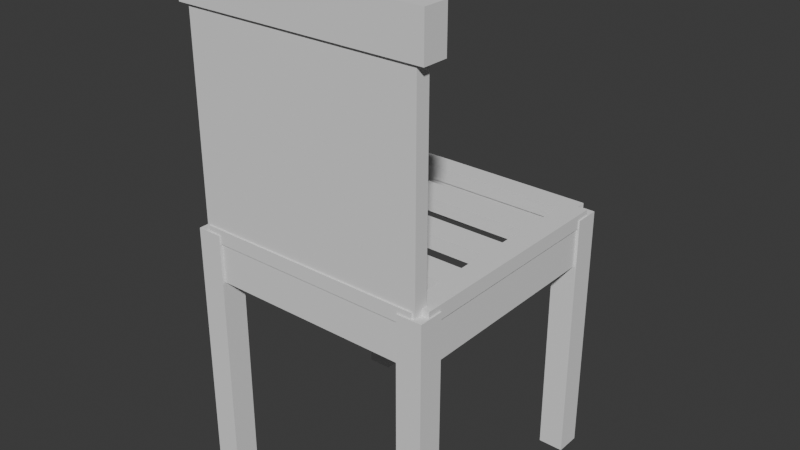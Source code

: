 # Source: model.blend  (saved by Blender 5.2.45; exported with 4.5.12 LTS)
import bpy
from mathutils import Matrix  # noqa: F401  (used for matrix-valued properties, if any)

bpy.ops.wm.read_factory_settings(use_empty=True)
scene = bpy.context.scene
scene.name = 'Scene'

# ---- collections
col_collection = bpy.data.collections.new('Collection'); scene.collection.children.link(col_collection)

# ---- materials (node trees are filled in below, after node groups)
mat_ash = bpy.data.materials.new('ash')

# ---- material node trees
mat_ash.use_nodes = True; mat_ash.node_tree.nodes.clear()
_N = mat_ash.node_tree.nodes; _L = mat_ash.node_tree.links
n0 = _N.new('ShaderNodeBsdfPrincipled'); n0.name = 'Principled BSDF'; n0.location = (-200, 100)
n0.inputs[0].default_value = (0.8, 0.66, 0.44, 1.0)
n0.inputs[2].default_value = 0.55
n0.inputs[10].default_value = 0.005
n1 = _N.new('ShaderNodeOutputMaterial'); n1.name = 'Material Output'; n1.location = (200, 100)
_L.new(n0.outputs[0], n1.inputs[0])
n1.is_active_output = True

# ---- world
world_world = bpy.data.worlds.new('World'); scene.world = world_world
world_world.use_nodes = True; world_world.node_tree.nodes.clear()
_N = world_world.node_tree.nodes; _L = world_world.node_tree.links
n0 = _N.new('ShaderNodeOutputWorld'); n0.name = 'World Output'; n0.location = (200, 100)
n1 = _N.new('ShaderNodeBackground'); n1.name = 'Background'; n1.location = (-200, 100)
n1.inputs[0].default_value = (0.05088, 0.05088, 0.05088, 1.0)
_L.new(n1.outputs[0], n0.inputs[0])
n0.is_active_output = True
world_world.color = (0.05088, 0.05088, 0.05088)
world_world.sun_shadow_jitter_overblur = 0.0

# ---- meshes
me_chair = bpy.data.meshes.new('chair')
me_chair.from_pydata([(-0.225, -0.225, 0.825), (0.18, 0.18, 0.0), (-0.225, -0.225, 0.9), (-0.205, -0.1287, 0.47), (-0.225, -0.18, 0.825), (-0.205, 0.07875, 0.47), (-0.225, -0.18, 0.9), (0.225, -0.225, 0.825), (-0.205, -0.025, 0.47), (0.225, -0.225, 0.9), (0.225, -0.18, 0.825), (0.18, -0.225, 0.0), (0.225, -0.18, 0.9), (-0.205, 0.1287, 0.47), (-0.205, 0.025, 0.47), (0.205, 0.07875, 0.47), (-0.2225, -0.205, 0.47), (0.205, -0.025, 0.47), (0.205, 0.1287, 0.47), (-0.205, -0.07875, 0.47), (0.1825, 0.205, 0.47), (0.205, -0.1287, 0.47), (0.205, 0.025, 0.47), (-0.205, -0.2225, 0.47), (-0.2225, 0.205, 0.47), (0.2225, -0.205, 0.47), (0.205, -0.07875, 0.47), (-0.205, 0.1825, 0.47), (0.18, -0.225, 0.46), (0.2225, 0.205, 0.47), (-0.205, -0.1825, 0.47), (-0.225, -0.225, 0.0), (0.205, -0.2225, 0.47), (-0.1825, 0.205, 0.47), (-0.205, 0.2225, 0.47), (0.18, -0.18, 0.0), (0.205, -0.1825, 0.47), (0.205, 0.1825, 0.47), (-0.225, -0.225, 0.46), (0.18, -0.18, 0.46), (0.205, 0.2225, 0.47), (-0.225, 0.18, 0.0), (0.225, -0.225, 0.0), (0.18, 0.18, 0.46), (0.225, -0.225, 0.46), (-0.225, -0.18, 0.0), (0.225, -0.18, 0.0), (-0.225, -0.18, 0.46), (-0.225, 0.18, 0.46), (0.225, -0.18, 0.46), (-0.18, -0.225, 0.0), (0.18, 0.225, 0.0), (-0.225, 0.225, 0.0), (-0.18, -0.225, 0.46), (-0.18, -0.18, 0.0), (0.18, 0.225, 0.46), (-0.225, 0.225, 0.46), (-0.18, -0.18, 0.46), (0.225, 0.18, 0.0), (-0.18, 0.18, 0.0), (0.225, 0.18, 0.46), (-0.18, 0.18, 0.46), (0.225, 0.225, 0.0), (-0.18, 0.225, 0.0), (0.225, 0.225, 0.46), (-0.18, 0.225, 0.46), (0.18, 0.185, 0.375), (0.18, 0.22, 0.375), (-0.18, 0.22, 0.375), (-0.18, 0.185, 0.375), (-0.18, -0.185, 0.375), (-0.18, -0.22, 0.375), (0.18, -0.22, 0.375), (0.18, -0.185, 0.375), (-0.185, 0.18, 0.375), (-0.22, 0.18, 0.375), (-0.22, -0.18, 0.375), (-0.185, -0.18, 0.375), (0.22, 0.18, 0.375), (0.185, 0.18, 0.375), (0.185, -0.18, 0.375), (0.22, -0.18, 0.375), (0.18, 0.2225, 0.4575), (0.18, 0.2225, 0.445), (0.18, 0.22, 0.445), (0.18, 0.1825, 0.445), (0.18, 0.1825, 0.4575), (0.18, 0.185, 0.445), (0.18, 0.1825, 0.46), (0.18, 0.2225, 0.46), (0.205, 0.2225, 0.46), (-0.18, 0.1825, 0.445), (-0.18, 0.1825, 0.4575), (-0.18, 0.185, 0.445), (-0.18, 0.2225, 0.4575), (-0.18, 0.2225, 0.445), (-0.18, 0.22, 0.445), (-0.18, 0.1825, 0.46), (-0.18, 0.2225, 0.46), (-0.205, 0.2225, 0.46), (-0.18, -0.2225, 0.445), (-0.18, -0.2225, 0.4575), (-0.18, -0.22, 0.445), (-0.18, -0.1825, 0.4575), (-0.18, -0.1825, 0.445), (-0.18, -0.185, 0.445), (-0.18, -0.2225, 0.46), (-0.18, -0.1825, 0.46), (-0.205, -0.2225, 0.46), (0.18, -0.1825, 0.4575), (0.18, -0.1825, 0.445), (0.18, -0.185, 0.445), (0.18, -0.2225, 0.445), (0.18, -0.2225, 0.4575), (0.18, -0.22, 0.445), (0.18, -0.2225, 0.46), (0.18, -0.1825, 0.46), (0.205, -0.2225, 0.46), (-0.2225, 0.18, 0.445), (-0.2225, 0.18, 0.4575), (-0.22, 0.18, 0.445), (-0.1825, 0.18, 0.4575), (-0.1825, 0.18, 0.445), (-0.185, 0.18, 0.445), (-0.2225, 0.18, 0.46), (-0.1825, 0.18, 0.46), (-0.1825, 0.1825, 0.46), (-0.205, 0.205, 0.46), (-0.2225, 0.205, 0.46), (-0.1825, -0.18, 0.4575), (-0.1825, -0.18, 0.445), (-0.185, -0.18, 0.445), (-0.2225, -0.18, 0.445), (-0.2225, -0.18, 0.4575), (-0.22, -0.18, 0.445), (-0.2225, -0.18, 0.46), (-0.1825, -0.18, 0.46), (-0.1825, -0.1825, 0.46), (-0.2225, -0.205, 0.46), (-0.205, 0.205, 0.47), (-0.1847, 0.1825, 0.47), (-0.1825, 0.1825, 0.47), (-0.1825, -0.1825, 0.47), (-0.1825, 0.1847, 0.47), (-0.1845, 0.1845, 0.47), (0.1825, 0.18, 0.445), (0.1825, 0.18, 0.4575), (0.185, 0.18, 0.445), (0.2225, 0.18, 0.4575), (0.2225, 0.18, 0.445), (0.22, 0.18, 0.445), (0.1825, 0.18, 0.46), (0.2225, 0.18, 0.46), (0.1825, 0.1825, 0.46), (0.205, 0.205, 0.46), (0.2225, 0.205, 0.46), (0.2225, -0.18, 0.4575), (0.2225, -0.18, 0.445), (0.22, -0.18, 0.445), (0.1825, -0.18, 0.445), (0.1825, -0.18, 0.4575), (0.185, -0.18, 0.445), (0.1825, -0.18, 0.46), (0.2225, -0.18, 0.46), (0.1825, -0.1825, 0.46), (0.2225, -0.205, 0.46), (0.205, 0.205, 0.47), (0.1825, 0.1825, 0.47), (0.1847, -0.1825, 0.47), (0.1825, -0.1825, 0.47), (0.1825, -0.1847, 0.47), (0.1845, -0.1845, 0.47), (-0.185, -0.07875, 0.445), (-0.185, -0.1287, 0.445), (-0.185, -0.08119, 0.445), (0.185, -0.07875, 0.445), (0.185, -0.1287, 0.445), (0.185, -0.1263, 0.445), (-0.1825, -0.07875, 0.47), (-0.1825, -0.1287, 0.47), (-0.1825, -0.08149, 0.445), (-0.1825, -0.1287, 0.445), (-0.1825, -0.07875, 0.445), (0.1825, -0.1287, 0.445), (0.1825, -0.07875, 0.445), (0.1825, -0.126, 0.445), (0.1825, -0.1287, 0.47), (0.1825, -0.07875, 0.47), (0.1905, -0.07875, 0.47), (0.1889, -0.07875, 0.47), (-0.202, -0.1287, 0.47), (-0.2017, -0.1287, 0.47), (-0.202, -0.1284, 0.47), (0.1888, -0.08073, 0.47), (-0.2017, -0.1283, 0.47), (0.1904, -0.08053, 0.47), (-0.185, -0.025, 0.445), (-0.185, 0.025, 0.445), (-0.185, 0.02256, 0.445), (0.185, 0.025, 0.445), (0.185, -0.025, 0.445), (0.185, -0.02256, 0.445), (-0.1825, -0.025, 0.445), (-0.1825, 0.025, 0.445), (-0.1825, 0.02226, 0.445), (-0.1825, -0.025, 0.47), (-0.1825, 0.025, 0.47), (-0.1825, -0.02226, 0.47), (0.1825, -0.025, 0.47), (0.1825, 0.025, 0.47), (0.1825, -0.025, 0.445), (0.1825, 0.025, 0.445), (0.1825, -0.02226, 0.445), (0.1962, 0.025, 0.47), (0.1914, 0.025, 0.47), (-0.2008, -0.025, 0.47), (-0.183, -0.025, 0.47), (-0.183, -0.02231, 0.47), (0.1913, 0.02333, 0.47), (0.1962, 0.02392, 0.47), (-0.2008, -0.02449, 0.47), (-0.185, 0.07875, 0.445), (-0.185, 0.1287, 0.445), (-0.185, 0.1263, 0.445), (0.185, 0.1287, 0.445), (0.185, 0.07875, 0.445), (0.185, 0.08119, 0.445), (-0.1825, 0.126, 0.445), (-0.1825, 0.07875, 0.445), (-0.1825, 0.1287, 0.445), (-0.1825, 0.1287, 0.47), (-0.1825, 0.08149, 0.47), (-0.1825, 0.07875, 0.47), (0.1825, 0.07875, 0.47), (0.1825, 0.1287, 0.47), (0.1825, 0.07875, 0.445), (0.1825, 0.1287, 0.445), (0.1825, 0.08149, 0.445), (0.202, 0.1287, 0.47), (0.1973, 0.1287, 0.47), (-0.1981, 0.07875, 0.47), (-0.1832, 0.07875, 0.47), (-0.1833, 0.0814, 0.47), (0.1972, 0.1278, 0.47), (0.202, 0.1284, 0.47), (-0.198, 0.07961, 0.47), (-0.18, -0.22, 0.44), (-0.21, -0.205, 0.46), (-0.205, -0.22, 0.46), (-0.21, -0.22, 0.46), (0.18, -0.22, 0.44), (0.21, -0.205, 0.46), (0.205, -0.22, 0.46), (0.21, -0.22, 0.46), (-0.205, -0.22, 0.47), (0.205, -0.22, 0.47), (-0.1825, -0.195, 0.47), (0.1825, -0.195, 0.47), (0.205, -0.195, 0.47), (-0.205, -0.195, 0.47), (-0.21, -0.205, 0.47), (-0.21, -0.195, 0.47), (0.21, -0.205, 0.47), (0.21, -0.195, 0.47), (-0.21, -0.22, 0.825), (-0.21, -0.195, 0.825), (0.21, -0.195, 0.825), (0.21, -0.22, 0.825), (-0.133, -0.195, 0.47), (-0.1306, -0.1919, 0.47), (-0.1239, -0.188, 0.47), (-0.1275, -0.1895, 0.47), (-0.1161, -0.188, 0.47), (-0.107, -0.195, 0.47), (-0.1094, -0.1919, 0.47), (-0.1125, -0.1895, 0.47), (-0.12, -0.1875, 0.47), (-0.107, -0.195, 0.825), (-0.133, -0.195, 0.825), (-0.1094, -0.1919, 0.825), (-0.1275, -0.1895, 0.825), (-0.1306, -0.1919, 0.825), (-0.12, -0.1875, 0.825), (-0.1125, -0.1895, 0.825), (-0.1161, -0.188, 0.825), (-0.1239, -0.188, 0.825), (-0.01299, -0.195, 0.47), (0.01299, -0.195, 0.47), (-0.01061, -0.1919, 0.47), (-0.0075, -0.1895, 0.47), (0.0075, -0.1895, 0.47), (0.01061, -0.1919, 0.47), (-0.003882, -0.188, 0.47), (0.003882, -0.188, 0.47), (0.0, -0.1875, 0.47), (-0.01299, -0.195, 0.825), (0.01299, -0.195, 0.825), (0.0, -0.1875, 0.825), (-0.01061, -0.1919, 0.825), (0.01061, -0.1919, 0.825), (-0.0075, -0.1895, 0.825), (-0.003882, -0.188, 0.825), (0.0075, -0.1895, 0.825), (0.003882, -0.188, 0.825), (0.107, -0.195, 0.47), (0.133, -0.195, 0.47), (0.1094, -0.1919, 0.47), (0.1161, -0.188, 0.47), (0.1125, -0.1895, 0.47), (0.12, -0.1875, 0.47), (0.1275, -0.1895, 0.47), (0.1239, -0.188, 0.47), (0.1306, -0.1919, 0.47), (0.133, -0.195, 0.825), (0.107, -0.195, 0.825), (0.1094, -0.1919, 0.825), (0.1161, -0.188, 0.825), (0.1125, -0.1895, 0.825), (0.1239, -0.188, 0.825), (0.1306, -0.1919, 0.825), (0.1275, -0.1895, 0.825), (0.12, -0.1875, 0.825)], [], [(83, 82, 55, 51, 1, 43, 86, 85, 87, 66, 67, 84), (55, 82, 89), (43, 88, 86), (51, 55, 64, 62), (62, 64, 60, 58), (145, 146, 43, 1, 58, 60, 148, 149, 150, 78, 79, 147), (43, 146, 151), (60, 152, 148), (51, 62, 58, 1), (153, 88, 43, 151), (155, 152, 60, 64, 55, 89, 90, 154), (41, 48, 56, 52), (52, 56, 65, 63), (91, 92, 61, 59, 63, 65, 94, 95, 96, 68, 69, 93), (61, 92, 97), (65, 98, 94), (118, 119, 48, 41, 59, 61, 121, 122, 123, 74, 75, 120), (48, 119, 124), (61, 125, 121), (52, 63, 59, 41), (125, 61, 97, 126), (99, 98, 65, 56, 48, 124, 128, 127), (31, 38, 47, 45), (130, 129, 57, 54, 45, 47, 133, 132, 134, 76, 77, 131), (57, 129, 136), (47, 135, 133), (246, 102, 100, 101, 53, 50, 54, 57, 103, 104, 105, 70, 71), (53, 101, 106), (57, 107, 103), (50, 53, 38, 31), (45, 54, 50, 31), (107, 57, 136, 137), (249, 247, 138, 135, 47, 38, 53, 106, 108, 248), (110, 109, 39, 35, 11, 28, 113, 112, 114, 250, 72, 73, 111), (39, 109, 116), (28, 115, 113), (157, 156, 49, 46, 35, 39, 160, 159, 161, 80, 81, 158), (49, 156, 163), (39, 162, 160), (46, 49, 44, 42), (42, 44, 28, 11), (35, 46, 42, 11), (39, 116, 164, 162), (253, 252, 117, 115, 28, 44, 49, 163, 165, 251), (67, 68, 96, 84), (93, 69, 66, 87), (68, 67, 66, 69), (73, 70, 105, 111), (246, 71, 72, 250), (250, 114, 102, 246), (72, 71, 70, 73), (75, 76, 134, 120), (173, 131, 77, 74, 123, 222, 223, 221, 197, 198, 196, 172, 174), (75, 74, 77, 76), (224, 147, 79, 80, 161, 176, 177, 175, 200, 201, 199, 225, 226), (158, 81, 78, 150), (79, 78, 81, 80), (34, 99, 127, 139), (98, 99, 34, 40, 90, 89, 82, 83, 95, 94), (154, 90, 40, 166), (141, 126, 97, 92, 91, 85, 86, 88, 153, 167), (87, 85, 91, 93), (95, 83, 84, 96), (34, 139, 33, 143, 141, 167, 20, 166, 40), (37, 166, 20, 167), (144, 143, 33, 139, 27, 140), (140, 141, 143, 144), (248, 108, 23, 254), (110, 104, 103, 107, 137, 142, 169, 164, 116, 109), (32, 117, 252, 255), (115, 117, 32, 23, 108, 106, 101, 100, 112, 113), (114, 112, 100, 102), (104, 110, 111, 105), (254, 23, 32, 255), (305, 257, 170, 169, 142, 256, 268, 269, 271, 270, 276, 272, 275, 274, 273, 286, 288, 289, 292, 294, 293, 290, 291, 287, 304, 306, 308, 307, 309, 311, 310, 312), (258, 36, 168, 171, 170, 257), (168, 169, 170, 171), (256, 142, 30, 259), (135, 138, 16, 24, 128, 124, 119, 118, 132, 133), (127, 128, 24, 139), (179, 142, 137, 136, 129, 130, 181), (230, 229, 122, 121, 125, 126, 141), (206, 203, 228, 232), (205, 178, 182, 202), (260, 16, 138, 247), (181, 130, 131, 173), (202, 182, 172, 196), (228, 203, 197, 221), (123, 122, 229, 222), (221, 223, 227, 228), (229, 227, 223, 222), (196, 198, 204, 202), (203, 204, 198, 197), (173, 174, 180, 181), (182, 180, 174, 172), (134, 132, 118, 120), (261, 259, 30, 142, 179, 191, 190, 3, 19, 178, 205, 216, 215, 8, 14, 206, 232, 241, 240, 5, 13, 230, 141, 140, 27, 139, 24, 16, 260), (232, 231, 242, 241), (245, 240, 241, 242, 231, 230, 13, 5), (5, 240, 245), (205, 207, 217, 216), (220, 215, 216, 217, 207, 206, 14, 8), (8, 215, 220), (194, 191, 179, 178, 19, 3, 190, 192), (190, 191, 194, 192), (183, 159, 160, 162, 164, 169, 186), (234, 167, 153, 151, 146, 145, 236), (235, 211, 209, 233), (210, 184, 187, 208), (166, 29, 155, 154), (152, 155, 29, 25, 165, 163, 156, 157, 149, 148), (165, 25, 262, 251), (149, 157, 158, 150), (175, 184, 210, 200), (199, 211, 235, 225), (145, 147, 224, 236), (235, 237, 226, 225), (224, 226, 237, 236), (210, 212, 201, 200), (199, 201, 212, 211), (161, 159, 183, 176), (175, 177, 185, 184), (183, 185, 177, 176), (263, 262, 25, 29, 166, 37, 167, 234, 239, 238, 18, 15, 233, 209, 214, 213, 22, 17, 208, 187, 189, 188, 26, 21, 186, 169, 168, 36, 258), (243, 239, 234, 233, 15, 18, 238, 244), (238, 239, 243, 244), (218, 214, 209, 208, 17, 22, 213, 219), (213, 214, 218, 219), (193, 189, 187, 186, 21, 26, 188, 195), (188, 189, 193, 195), (184, 182, 178, 187), (179, 181, 183, 186), (185, 183, 181, 180, 182, 184), (187, 178, 179, 186), (206, 209, 211, 203), (205, 202, 210, 208), (212, 210, 202, 204, 203, 211), (209, 206, 207, 205, 208), (230, 234, 236, 229), (232, 228, 235, 233), (237, 235, 228, 227, 229, 236), (233, 234, 230, 231, 232), (260, 247, 249, 264, 265, 261), (266, 263, 258, 257, 305, 313), (287, 296, 314, 304), (273, 277, 295, 286), (256, 259, 261, 265, 278, 268), (266, 267, 253, 251, 262, 263), (255, 252, 253, 267, 264, 249, 248, 254), (0, 2, 6, 4), (4, 6, 12, 10), (10, 12, 9, 7), (7, 9, 2, 0), (267, 7, 0, 264), (265, 264, 0, 4, 10, 7, 267, 266, 313, 319, 320, 318, 321, 316, 317, 315, 314, 296, 299, 302, 303, 297, 301, 300, 298, 295, 277, 279, 283, 284, 282, 285, 280, 281, 278), (12, 6, 2, 9), (272, 276, 282, 284), (275, 272, 284, 283), (274, 275, 283, 279), (273, 274, 279, 277), (269, 268, 278, 281), (271, 269, 281, 280), (270, 271, 280, 285), (276, 270, 285, 282), (293, 294, 297, 303), (290, 293, 303, 302), (291, 290, 302, 299), (296, 287, 291, 299), (288, 286, 295, 298), (289, 288, 298, 300), (292, 289, 300, 301), (294, 292, 301, 297), (311, 309, 321, 318), (310, 311, 318, 320), (312, 310, 320, 319), (313, 305, 312, 319), (306, 304, 314, 315), (308, 306, 315, 317), (307, 308, 317, 316), (309, 307, 316, 321)])
me_chair.materials.append(None)
me_chair.materials.append(mat_ash)
me_chair.update()

# ---- objects
ob_chair = bpy.data.objects.new('chair', me_chair)

# ---- transforms, parenting, visibility, modifiers, constraints
ob_chair.location = (0.0, 0.0, 0.0)

# ---- collection membership
scene.collection.objects.link(ob_chair)

# ---- scene / render settings (as saved in the file)
scene.frame_start = 1; scene.frame_end = 250; scene.frame_set(1)
scene.render.engine = 'BLENDER_EEVEE_NEXT'
scene.render.bake_bias = 0.0
scene.render.bake_samples = 0
scene.render.compositor_device = 'GPU'
scene.eevee.use_volume_custom_range = False
scene.eevee.fast_gi_thickness_near = 0.1
scene.eevee.fast_gi_thickness_far = 0.0
scene.eevee.ray_tracing_options.screen_trace_thickness = 0.1
bpy.context.view_layer.update()

# ---- added for rendering (the .blend has no active camera and no usable light): camera, sun
cam_auto = bpy.data.cameras.new('AutoCamera')
cam_auto.lens = 50.0
cam_auto.sensor_width = 36.0
cam_auto.clip_end = 1000.0
ob_auto_camera = bpy.data.objects.new('AutoCamera', cam_auto)
scene.collection.objects.link(ob_auto_camera)
ob_auto_camera.location = (1.01985, -1.22382, 1.26588)
ob_auto_camera.rotation_euler = (1.09748, -7.21219e-08, 0.694738)
scene.camera = ob_auto_camera
light_auto_sun = bpy.data.lights.new('AutoSun', 'SUN')
light_auto_sun.energy = 3.0
light_auto_sun.angle = 0.0523599
ob_auto_sun = bpy.data.objects.new('AutoSun', light_auto_sun)
scene.collection.objects.link(ob_auto_sun)
ob_auto_sun.rotation_euler = (0.872665, 0.174533, 0.523599)
bpy.context.view_layer.update()
